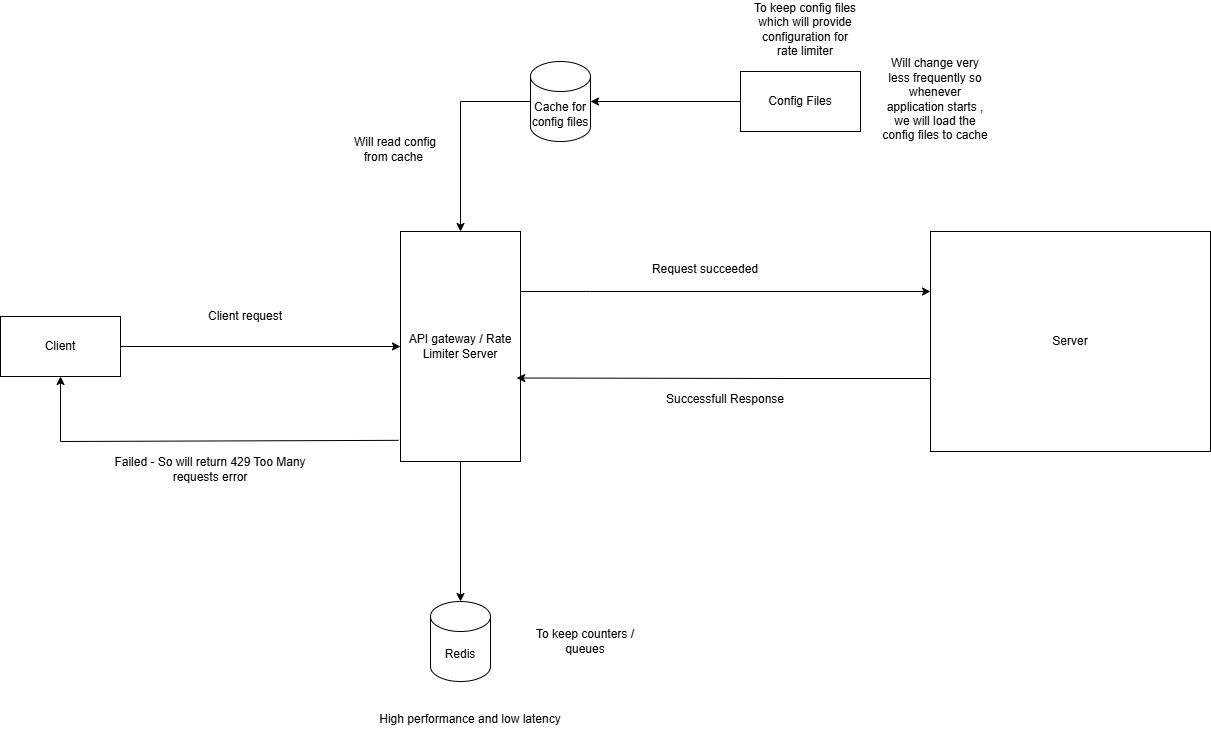

The diagram above was exported from draw.io. Its source (the exported page's mxGraphModel, read from the mxfile embedded in the PNG):
<mxGraphModel dx="1389" dy="1812" grid="1" gridSize="10" guides="1" tooltips="1" connect="1" arrows="1" fold="1" page="1" pageScale="1" pageWidth="850" pageHeight="1100" math="0" shadow="0">
  <root>
    <mxCell id="0" />
    <mxCell id="1" parent="0" />
    <mxCell id="Ybvucjn0eXLQGH_sGbmo-2" value="Client" style="rounded=0;whiteSpace=wrap;html=1;" parent="1" vertex="1">
      <mxGeometry x="20" y="185" width="120" height="60" as="geometry" />
    </mxCell>
    <mxCell id="Ybvucjn0eXLQGH_sGbmo-3" value="" style="endArrow=classic;html=1;rounded=0;exitX=1;exitY=0.5;exitDx=0;exitDy=0;" parent="1" source="Ybvucjn0eXLQGH_sGbmo-2" target="Ybvucjn0eXLQGH_sGbmo-4" edge="1">
      <mxGeometry width="50" height="50" relative="1" as="geometry">
        <mxPoint x="410" y="250" as="sourcePoint" />
        <mxPoint x="400" y="220" as="targetPoint" />
      </mxGeometry>
    </mxCell>
    <mxCell id="Ybvucjn0eXLQGH_sGbmo-7" style="edgeStyle=orthogonalEdgeStyle;rounded=0;orthogonalLoop=1;jettySize=auto;html=1;" parent="1" source="Ybvucjn0eXLQGH_sGbmo-4" target="Ybvucjn0eXLQGH_sGbmo-5" edge="1">
      <mxGeometry relative="1" as="geometry">
        <Array as="points">
          <mxPoint x="610" y="160" />
          <mxPoint x="610" y="160" />
        </Array>
      </mxGeometry>
    </mxCell>
    <mxCell id="Ybvucjn0eXLQGH_sGbmo-4" value="API gateway / Rate Limiter Server" style="rounded=0;whiteSpace=wrap;html=1;" parent="1" vertex="1">
      <mxGeometry x="420" y="100" width="120" height="230" as="geometry" />
    </mxCell>
    <mxCell id="Ybvucjn0eXLQGH_sGbmo-5" value="Server" style="rounded=0;whiteSpace=wrap;html=1;" parent="1" vertex="1">
      <mxGeometry x="950" y="100" width="280" height="220" as="geometry" />
    </mxCell>
    <mxCell id="Ybvucjn0eXLQGH_sGbmo-11" value="Redis" style="shape=cylinder3;whiteSpace=wrap;html=1;boundedLbl=1;backgroundOutline=1;size=15;" parent="1" vertex="1">
      <mxGeometry x="450" y="470" width="60" height="80" as="geometry" />
    </mxCell>
    <mxCell id="Ybvucjn0eXLQGH_sGbmo-12" style="edgeStyle=orthogonalEdgeStyle;rounded=0;orthogonalLoop=1;jettySize=auto;html=1;entryX=0.5;entryY=0;entryDx=0;entryDy=0;entryPerimeter=0;" parent="1" source="Ybvucjn0eXLQGH_sGbmo-4" target="Ybvucjn0eXLQGH_sGbmo-11" edge="1">
      <mxGeometry relative="1" as="geometry" />
    </mxCell>
    <mxCell id="Ybvucjn0eXLQGH_sGbmo-13" value="To keep counters / queues" style="text;html=1;align=center;verticalAlign=middle;whiteSpace=wrap;rounded=0;" parent="1" vertex="1">
      <mxGeometry x="550" y="492.5" width="110" height="35" as="geometry" />
    </mxCell>
    <mxCell id="Ybvucjn0eXLQGH_sGbmo-16" value="Config Files" style="rounded=0;whiteSpace=wrap;html=1;" parent="1" vertex="1">
      <mxGeometry x="760" y="-60" width="120" height="60" as="geometry" />
    </mxCell>
    <mxCell id="Ybvucjn0eXLQGH_sGbmo-18" value="High performance and low latency" style="text;html=1;align=center;verticalAlign=middle;whiteSpace=wrap;rounded=0;" parent="1" vertex="1">
      <mxGeometry x="380" y="570" width="220" height="35" as="geometry" />
    </mxCell>
    <mxCell id="Ybvucjn0eXLQGH_sGbmo-19" value="To keep config files which will provide configuration for rate limiter" style="text;html=1;align=center;verticalAlign=middle;whiteSpace=wrap;rounded=0;" parent="1" vertex="1">
      <mxGeometry x="770" y="-130" width="110" height="55" as="geometry" />
    </mxCell>
    <mxCell id="Ybvucjn0eXLQGH_sGbmo-20" value="Will change very less frequently so whenever application starts , we will load the config files to cache" style="text;html=1;align=center;verticalAlign=middle;whiteSpace=wrap;rounded=0;" parent="1" vertex="1">
      <mxGeometry x="900" y="-50" width="110" height="35" as="geometry" />
    </mxCell>
    <mxCell id="Ybvucjn0eXLQGH_sGbmo-23" style="edgeStyle=orthogonalEdgeStyle;rounded=0;orthogonalLoop=1;jettySize=auto;html=1;entryX=0.5;entryY=0;entryDx=0;entryDy=0;" parent="1" source="Ybvucjn0eXLQGH_sGbmo-21" target="Ybvucjn0eXLQGH_sGbmo-4" edge="1">
      <mxGeometry relative="1" as="geometry" />
    </mxCell>
    <mxCell id="Ybvucjn0eXLQGH_sGbmo-21" value="Cache for config files" style="shape=cylinder3;whiteSpace=wrap;html=1;boundedLbl=1;backgroundOutline=1;size=15;" parent="1" vertex="1">
      <mxGeometry x="550" y="-70" width="60" height="80" as="geometry" />
    </mxCell>
    <mxCell id="Ybvucjn0eXLQGH_sGbmo-22" style="edgeStyle=orthogonalEdgeStyle;rounded=0;orthogonalLoop=1;jettySize=auto;html=1;entryX=1;entryY=0.5;entryDx=0;entryDy=0;entryPerimeter=0;" parent="1" source="Ybvucjn0eXLQGH_sGbmo-16" target="Ybvucjn0eXLQGH_sGbmo-21" edge="1">
      <mxGeometry relative="1" as="geometry" />
    </mxCell>
    <mxCell id="Ybvucjn0eXLQGH_sGbmo-24" value="Client request" style="text;html=1;align=center;verticalAlign=middle;whiteSpace=wrap;rounded=0;" parent="1" vertex="1">
      <mxGeometry x="210" y="170" width="110" height="30" as="geometry" />
    </mxCell>
    <mxCell id="Ybvucjn0eXLQGH_sGbmo-25" value="Request succeeded" style="text;html=1;align=center;verticalAlign=middle;whiteSpace=wrap;rounded=0;" parent="1" vertex="1">
      <mxGeometry x="670" y="120" width="110" height="35" as="geometry" />
    </mxCell>
    <mxCell id="Ybvucjn0eXLQGH_sGbmo-29" value="Will read config from cache&amp;nbsp;" style="text;html=1;align=center;verticalAlign=middle;whiteSpace=wrap;rounded=0;" parent="1" vertex="1">
      <mxGeometry x="360" width="110" height="35" as="geometry" />
    </mxCell>
    <mxCell id="Ybvucjn0eXLQGH_sGbmo-30" value="" style="endArrow=classic;html=1;rounded=0;entryX=0.5;entryY=1;entryDx=0;entryDy=0;exitX=-0.017;exitY=0.908;exitDx=0;exitDy=0;exitPerimeter=0;" parent="1" source="Ybvucjn0eXLQGH_sGbmo-4" target="Ybvucjn0eXLQGH_sGbmo-2" edge="1">
      <mxGeometry width="50" height="50" relative="1" as="geometry">
        <mxPoint x="560" y="340" as="sourcePoint" />
        <mxPoint x="610" y="290" as="targetPoint" />
        <Array as="points">
          <mxPoint x="80" y="310" />
        </Array>
      </mxGeometry>
    </mxCell>
    <mxCell id="Ybvucjn0eXLQGH_sGbmo-31" value="Failed - So will return 429 Too Many requests error" style="text;html=1;align=center;verticalAlign=middle;whiteSpace=wrap;rounded=0;" parent="1" vertex="1">
      <mxGeometry x="130" y="320" width="200" height="35" as="geometry" />
    </mxCell>
    <mxCell id="Ybvucjn0eXLQGH_sGbmo-32" style="edgeStyle=orthogonalEdgeStyle;rounded=0;orthogonalLoop=1;jettySize=auto;html=1;entryX=0.968;entryY=0.637;entryDx=0;entryDy=0;entryPerimeter=0;" parent="1" source="Ybvucjn0eXLQGH_sGbmo-5" target="Ybvucjn0eXLQGH_sGbmo-4" edge="1">
      <mxGeometry relative="1" as="geometry">
        <Array as="points">
          <mxPoint x="800" y="247" />
          <mxPoint x="800" y="247" />
        </Array>
      </mxGeometry>
    </mxCell>
    <mxCell id="Ybvucjn0eXLQGH_sGbmo-33" value="Successfull Response" style="text;html=1;align=center;verticalAlign=middle;whiteSpace=wrap;rounded=0;" parent="1" vertex="1">
      <mxGeometry x="660" y="250" width="170" height="35" as="geometry" />
    </mxCell>
  </root>
</mxGraphModel>